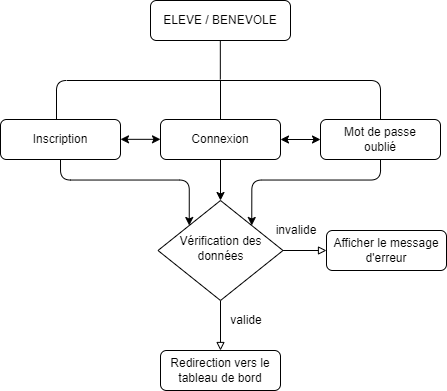

The diagram above was exported from draw.io. Its source (the exported page's mxGraphModel, read from the mxfile embedded in the PNG):
<mxGraphModel dx="1673" dy="944" grid="1" gridSize="10" guides="1" tooltips="1" connect="1" arrows="1" fold="1" page="1" pageScale="1" pageWidth="827" pageHeight="1169" math="0" shadow="0">
  <root>
    <mxCell id="WIyWlLk6GJQsqaUBKTNV-0" />
    <mxCell id="WIyWlLk6GJQsqaUBKTNV-1" parent="WIyWlLk6GJQsqaUBKTNV-0" />
    <mxCell id="WIyWlLk6GJQsqaUBKTNV-3" value="ELEVE / BENEVOLE" style="rounded=1;whiteSpace=wrap;html=1;fontSize=12;glass=0;strokeWidth=1;shadow=0;" parent="WIyWlLk6GJQsqaUBKTNV-1" vertex="1">
      <mxGeometry x="190" y="40" width="140" height="40" as="geometry" />
    </mxCell>
    <mxCell id="YHfofZXoVm37riduJogF-16" value="" style="edgeStyle=orthogonalEdgeStyle;rounded=0;orthogonalLoop=1;jettySize=auto;html=1;strokeColor=default;fillColor=none;endArrow=block;endFill=0;sketch=0;" edge="1" parent="WIyWlLk6GJQsqaUBKTNV-1" source="WIyWlLk6GJQsqaUBKTNV-6" target="WIyWlLk6GJQsqaUBKTNV-12">
      <mxGeometry relative="1" as="geometry" />
    </mxCell>
    <mxCell id="YHfofZXoVm37riduJogF-19" value="" style="edgeStyle=orthogonalEdgeStyle;rounded=0;sketch=0;orthogonalLoop=1;jettySize=auto;html=1;endArrow=block;endFill=0;strokeColor=default;fillColor=none;" edge="1" parent="WIyWlLk6GJQsqaUBKTNV-1" source="WIyWlLk6GJQsqaUBKTNV-6" target="YHfofZXoVm37riduJogF-13">
      <mxGeometry relative="1" as="geometry" />
    </mxCell>
    <mxCell id="WIyWlLk6GJQsqaUBKTNV-6" value="Vérification des&lt;br&gt;données" style="rhombus;whiteSpace=wrap;html=1;shadow=0;fontFamily=Helvetica;fontSize=12;align=center;strokeWidth=1;spacing=6;spacingTop=-4;" parent="WIyWlLk6GJQsqaUBKTNV-1" vertex="1">
      <mxGeometry x="197.5" y="240" width="125" height="100" as="geometry" />
    </mxCell>
    <mxCell id="YHfofZXoVm37riduJogF-11" style="edgeStyle=orthogonalEdgeStyle;rounded=1;orthogonalLoop=1;jettySize=auto;html=1;exitX=0.5;exitY=1;exitDx=0;exitDy=0;entryX=0;entryY=0;entryDx=0;entryDy=0;strokeColor=default;fillColor=none;" edge="1" parent="WIyWlLk6GJQsqaUBKTNV-1" source="WIyWlLk6GJQsqaUBKTNV-7" target="WIyWlLk6GJQsqaUBKTNV-6">
      <mxGeometry relative="1" as="geometry" />
    </mxCell>
    <mxCell id="WIyWlLk6GJQsqaUBKTNV-7" value="Inscription" style="rounded=1;whiteSpace=wrap;html=1;fontSize=12;glass=0;strokeWidth=1;shadow=0;" parent="WIyWlLk6GJQsqaUBKTNV-1" vertex="1">
      <mxGeometry x="40" y="159" width="120" height="40" as="geometry" />
    </mxCell>
    <mxCell id="WIyWlLk6GJQsqaUBKTNV-12" value="Afficher le message d'erreur" style="rounded=1;whiteSpace=wrap;html=1;fontSize=12;glass=0;strokeWidth=1;shadow=0;" parent="WIyWlLk6GJQsqaUBKTNV-1" vertex="1">
      <mxGeometry x="366" y="270" width="120" height="40" as="geometry" />
    </mxCell>
    <mxCell id="YHfofZXoVm37riduJogF-9" value="" style="edgeStyle=orthogonalEdgeStyle;rounded=1;orthogonalLoop=1;jettySize=auto;html=1;strokeColor=default;fillColor=none;" edge="1" parent="WIyWlLk6GJQsqaUBKTNV-1" source="YHfofZXoVm37riduJogF-0" target="WIyWlLk6GJQsqaUBKTNV-6">
      <mxGeometry relative="1" as="geometry" />
    </mxCell>
    <mxCell id="YHfofZXoVm37riduJogF-0" value="Connexion" style="rounded=1;whiteSpace=wrap;html=1;fontSize=12;glass=0;strokeWidth=1;shadow=0;" vertex="1" parent="WIyWlLk6GJQsqaUBKTNV-1">
      <mxGeometry x="200" y="159" width="120" height="40" as="geometry" />
    </mxCell>
    <mxCell id="YHfofZXoVm37riduJogF-10" style="edgeStyle=orthogonalEdgeStyle;rounded=1;orthogonalLoop=1;jettySize=auto;html=1;exitX=0.5;exitY=1;exitDx=0;exitDy=0;entryX=1;entryY=0;entryDx=0;entryDy=0;strokeColor=default;fillColor=none;" edge="1" parent="WIyWlLk6GJQsqaUBKTNV-1" source="YHfofZXoVm37riduJogF-1" target="WIyWlLk6GJQsqaUBKTNV-6">
      <mxGeometry relative="1" as="geometry" />
    </mxCell>
    <mxCell id="YHfofZXoVm37riduJogF-1" value="Mot de passe&lt;br&gt;oublié" style="rounded=1;whiteSpace=wrap;html=1;fontSize=12;glass=0;strokeWidth=1;shadow=0;" vertex="1" parent="WIyWlLk6GJQsqaUBKTNV-1">
      <mxGeometry x="360" y="159" width="120" height="40" as="geometry" />
    </mxCell>
    <mxCell id="YHfofZXoVm37riduJogF-4" value="" style="endArrow=none;html=1;rounded=1;strokeColor=default;fillColor=none;entryX=0.5;entryY=0;entryDx=0;entryDy=0;" edge="1" parent="WIyWlLk6GJQsqaUBKTNV-1" target="YHfofZXoVm37riduJogF-1">
      <mxGeometry width="50" height="50" relative="1" as="geometry">
        <mxPoint x="96" y="159" as="sourcePoint" />
        <mxPoint x="426" y="120" as="targetPoint" />
        <Array as="points">
          <mxPoint x="96" y="120" />
          <mxPoint x="420" y="120" />
        </Array>
      </mxGeometry>
    </mxCell>
    <mxCell id="YHfofZXoVm37riduJogF-5" value="" style="endArrow=none;html=1;rounded=1;strokeColor=default;fillColor=none;exitX=0.5;exitY=0;exitDx=0;exitDy=0;" edge="1" parent="WIyWlLk6GJQsqaUBKTNV-1" source="YHfofZXoVm37riduJogF-0">
      <mxGeometry width="50" height="50" relative="1" as="geometry">
        <mxPoint x="236" y="210" as="sourcePoint" />
        <mxPoint x="260" y="120" as="targetPoint" />
      </mxGeometry>
    </mxCell>
    <mxCell id="YHfofZXoVm37riduJogF-6" value="" style="endArrow=none;html=1;rounded=1;strokeColor=default;fillColor=none;exitX=0.5;exitY=0;exitDx=0;exitDy=0;" edge="1" parent="WIyWlLk6GJQsqaUBKTNV-1">
      <mxGeometry width="50" height="50" relative="1" as="geometry">
        <mxPoint x="259.83" y="119" as="sourcePoint" />
        <mxPoint x="259.83" y="80" as="targetPoint" />
      </mxGeometry>
    </mxCell>
    <mxCell id="YHfofZXoVm37riduJogF-7" value="" style="endArrow=classic;startArrow=classic;html=1;rounded=1;strokeColor=default;fillColor=none;entryX=0;entryY=0.5;entryDx=0;entryDy=0;exitX=1;exitY=0.5;exitDx=0;exitDy=0;" edge="1" parent="WIyWlLk6GJQsqaUBKTNV-1" source="YHfofZXoVm37riduJogF-0" target="YHfofZXoVm37riduJogF-1">
      <mxGeometry width="50" height="50" relative="1" as="geometry">
        <mxPoint x="316" y="260" as="sourcePoint" />
        <mxPoint x="366" y="210" as="targetPoint" />
      </mxGeometry>
    </mxCell>
    <mxCell id="YHfofZXoVm37riduJogF-8" value="" style="endArrow=classic;startArrow=classic;html=1;rounded=1;strokeColor=default;fillColor=none;entryX=0;entryY=0.5;entryDx=0;entryDy=0;exitX=1;exitY=0.5;exitDx=0;exitDy=0;" edge="1" parent="WIyWlLk6GJQsqaUBKTNV-1">
      <mxGeometry width="50" height="50" relative="1" as="geometry">
        <mxPoint x="160" y="178.83" as="sourcePoint" />
        <mxPoint x="200" y="178.83" as="targetPoint" />
      </mxGeometry>
    </mxCell>
    <mxCell id="YHfofZXoVm37riduJogF-13" value="Redirection vers le tableau de bord" style="rounded=1;whiteSpace=wrap;html=1;fontSize=12;glass=0;strokeWidth=1;shadow=0;" vertex="1" parent="WIyWlLk6GJQsqaUBKTNV-1">
      <mxGeometry x="200" y="390" width="120" height="40" as="geometry" />
    </mxCell>
    <mxCell id="YHfofZXoVm37riduJogF-17" value="invalide" style="text;html=1;strokeColor=none;fillColor=none;align=center;verticalAlign=middle;whiteSpace=wrap;rounded=0;" vertex="1" parent="WIyWlLk6GJQsqaUBKTNV-1">
      <mxGeometry x="316" y="260" width="40" height="20" as="geometry" />
    </mxCell>
    <mxCell id="YHfofZXoVm37riduJogF-18" value="valide" style="text;html=1;strokeColor=none;fillColor=none;align=center;verticalAlign=middle;whiteSpace=wrap;rounded=0;" vertex="1" parent="WIyWlLk6GJQsqaUBKTNV-1">
      <mxGeometry x="266" y="350" width="40" height="20" as="geometry" />
    </mxCell>
  </root>
</mxGraphModel>